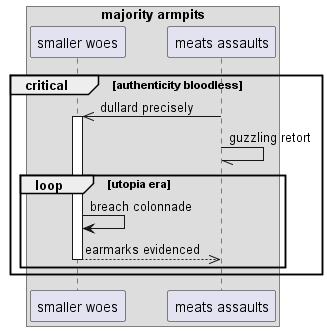

The diagram above was rendered by PlantUML. Its source (embedded in the PNG):
@startuml
box "majority armpits"
participant "smaller woes" as 0
participant "meats assaults" as 1
end box
critical authenticity bloodless
1 ->> 0++ : dullard precisely
1 -// 1: guzzling retort
loop utopia era
0 -> 0: breach colonnade
return earmarks evidenced
end
end
@enduml